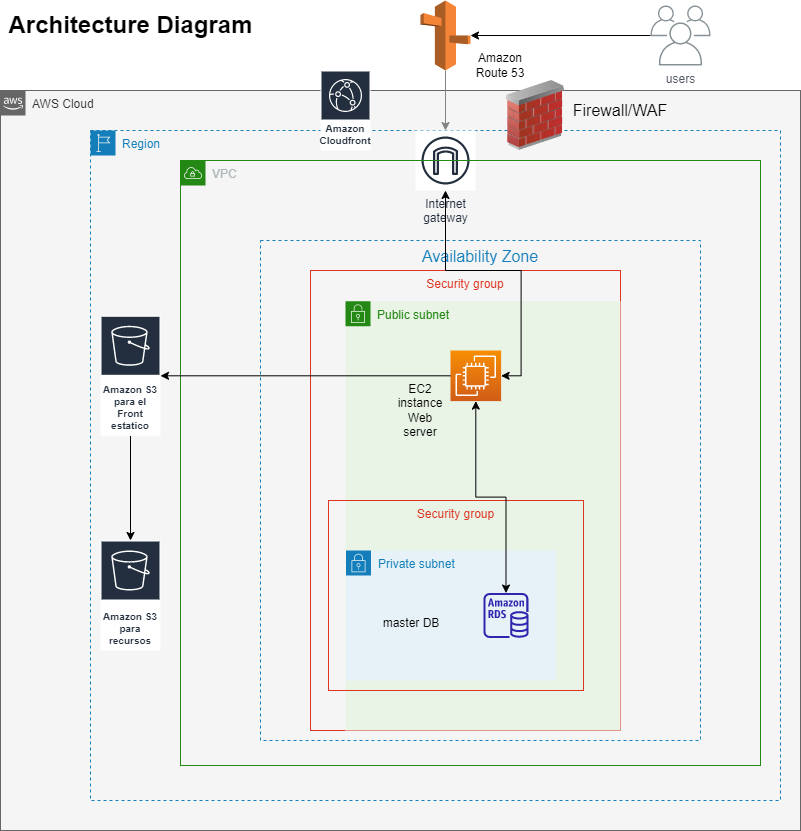

The diagram above was exported from draw.io. Its source (the exported page's mxGraphModel, read from the mxfile embedded in the PNG):
<mxGraphModel dx="1421" dy="918" grid="1" gridSize="10" guides="1" tooltips="1" connect="1" arrows="1" fold="1" page="1" pageScale="1" pageWidth="850" pageHeight="1100" math="0" shadow="0">
  <root>
    <mxCell id="0" />
    <mxCell id="1" parent="0" />
    <mxCell id="YAXXLEOOxTjIPKzxStbN-2" value="AWS Cloud" style="points=[[0,0],[0.25,0],[0.5,0],[0.75,0],[1,0],[1,0.25],[1,0.5],[1,0.75],[1,1],[0.75,1],[0.5,1],[0.25,1],[0,1],[0,0.75],[0,0.5],[0,0.25]];outlineConnect=0;html=1;whiteSpace=wrap;fontSize=12;fontStyle=0;container=1;pointerEvents=0;collapsible=0;recursiveResize=0;shape=mxgraph.aws4.group;grIcon=mxgraph.aws4.group_aws_cloud_alt;strokeColor=#666666;fillColor=#f5f5f5;verticalAlign=top;align=left;spacingLeft=30;fontColor=#333333;dashed=0;" parent="1" vertex="1">
      <mxGeometry x="40" y="110" width="800" height="740" as="geometry" />
    </mxCell>
    <mxCell id="7zgN94Y4P47C3ONhD0Qs-1" value="Region" style="points=[[0,0],[0.25,0],[0.5,0],[0.75,0],[1,0],[1,0.25],[1,0.5],[1,0.75],[1,1],[0.75,1],[0.5,1],[0.25,1],[0,1],[0,0.75],[0,0.5],[0,0.25]];outlineConnect=0;gradientColor=none;html=1;whiteSpace=wrap;fontSize=12;fontStyle=0;container=1;pointerEvents=0;collapsible=0;recursiveResize=0;shape=mxgraph.aws4.group;grIcon=mxgraph.aws4.group_region;strokeColor=#147EBA;fillColor=none;verticalAlign=top;align=left;spacingLeft=30;fontColor=#147EBA;dashed=1;" parent="YAXXLEOOxTjIPKzxStbN-2" vertex="1">
      <mxGeometry x="90" y="40" width="690" height="670" as="geometry" />
    </mxCell>
    <mxCell id="vWXeaBhKD7PsoOGQudww-23" value="Availability Zone" style="fillColor=none;strokeColor=#147EBA;dashed=1;verticalAlign=top;fontStyle=0;fontColor=#147EBA;fontSize=16;" parent="7zgN94Y4P47C3ONhD0Qs-1" vertex="1">
      <mxGeometry x="170" y="110" width="440" height="500" as="geometry" />
    </mxCell>
    <mxCell id="tZVUmOPhNcIMzO0tQnJA-6" value="Security group" style="fillColor=none;strokeColor=#DD3522;verticalAlign=top;fontStyle=0;fontColor=#DD3522;container=1;" parent="7zgN94Y4P47C3ONhD0Qs-1" vertex="1">
      <mxGeometry x="220" y="140" width="310" height="460" as="geometry">
        <mxRectangle x="155" y="120" width="120" height="30" as="alternateBounds" />
      </mxGeometry>
    </mxCell>
    <mxCell id="YAXXLEOOxTjIPKzxStbN-6" value="Public subnet" style="points=[[0,0],[0.25,0],[0.5,0],[0.75,0],[1,0],[1,0.25],[1,0.5],[1,0.75],[1,1],[0.75,1],[0.5,1],[0.25,1],[0,1],[0,0.75],[0,0.5],[0,0.25]];outlineConnect=0;gradientColor=none;html=1;whiteSpace=wrap;fontSize=12;fontStyle=0;container=1;pointerEvents=0;collapsible=0;recursiveResize=0;shape=mxgraph.aws4.group;grIcon=mxgraph.aws4.group_security_group;grStroke=0;strokeColor=#248814;fillColor=#E9F3E6;verticalAlign=top;align=left;spacingLeft=30;fontColor=#248814;dashed=0;" parent="tZVUmOPhNcIMzO0tQnJA-6" vertex="1">
      <mxGeometry x="35.04" y="30.67" width="274.96" height="429.33" as="geometry" />
    </mxCell>
    <mxCell id="YAXXLEOOxTjIPKzxStbN-7" value="" style="sketch=0;points=[[0,0,0],[0.25,0,0],[0.5,0,0],[0.75,0,0],[1,0,0],[0,1,0],[0.25,1,0],[0.5,1,0],[0.75,1,0],[1,1,0],[0,0.25,0],[0,0.5,0],[0,0.75,0],[1,0.25,0],[1,0.5,0],[1,0.75,0]];outlineConnect=0;fontColor=#232F3E;gradientColor=#F78E04;gradientDirection=north;fillColor=#D05C17;strokeColor=#ffffff;dashed=0;verticalLabelPosition=bottom;verticalAlign=top;align=center;html=1;fontSize=12;fontStyle=0;aspect=fixed;shape=mxgraph.aws4.resourceIcon;resIcon=mxgraph.aws4.ec2;" parent="tZVUmOPhNcIMzO0tQnJA-6" vertex="1">
      <mxGeometry x="139.99666666666667" y="79.99666666666666" width="50.599999999999994" height="50.599999999999994" as="geometry" />
    </mxCell>
    <mxCell id="7zgN94Y4P47C3ONhD0Qs-15" value="EC2 instance&lt;br&gt;Web server" style="text;html=1;strokeColor=none;fillColor=none;align=center;verticalAlign=middle;whiteSpace=wrap;rounded=0;" parent="tZVUmOPhNcIMzO0tQnJA-6" vertex="1">
      <mxGeometry x="90" y="120" width="40" height="40" as="geometry" />
    </mxCell>
    <mxCell id="7zgN94Y4P47C3ONhD0Qs-11" value="Amazon S3 para recursos" style="sketch=0;outlineConnect=0;fontColor=#232F3E;gradientColor=none;strokeColor=#ffffff;fillColor=#232F3E;dashed=0;verticalLabelPosition=middle;verticalAlign=bottom;align=center;html=1;whiteSpace=wrap;fontSize=10;fontStyle=1;spacing=3;shape=mxgraph.aws4.productIcon;prIcon=mxgraph.aws4.s3;" parent="7zgN94Y4P47C3ONhD0Qs-1" vertex="1">
      <mxGeometry x="10" y="410" width="60" height="110" as="geometry" />
    </mxCell>
    <mxCell id="7zgN94Y4P47C3ONhD0Qs-3" value="Internet&#10;gateway" style="sketch=0;outlineConnect=0;fontColor=#232F3E;gradientColor=none;strokeColor=#232F3E;fillColor=#ffffff;dashed=0;verticalLabelPosition=bottom;verticalAlign=top;align=center;html=1;fontSize=12;fontStyle=0;aspect=fixed;shape=mxgraph.aws4.resourceIcon;resIcon=mxgraph.aws4.internet_gateway;" parent="7zgN94Y4P47C3ONhD0Qs-1" vertex="1">
      <mxGeometry x="325" width="60" height="60" as="geometry" />
    </mxCell>
    <mxCell id="YAXXLEOOxTjIPKzxStbN-3" value="VPC" style="points=[[0,0],[0.25,0],[0.5,0],[0.75,0],[1,0],[1,0.25],[1,0.5],[1,0.75],[1,1],[0.75,1],[0.5,1],[0.25,1],[0,1],[0,0.75],[0,0.5],[0,0.25]];outlineConnect=0;gradientColor=none;html=1;whiteSpace=wrap;fontSize=12;fontStyle=0;container=0;pointerEvents=0;collapsible=0;recursiveResize=0;shape=mxgraph.aws4.group;grIcon=mxgraph.aws4.group_vpc;strokeColor=#248814;fillColor=none;verticalAlign=top;align=left;spacingLeft=30;fontColor=#AAB7B8;dashed=0;" parent="7zgN94Y4P47C3ONhD0Qs-1" vertex="1">
      <mxGeometry x="90" y="30" width="580" height="605" as="geometry" />
    </mxCell>
    <mxCell id="tZVUmOPhNcIMzO0tQnJA-5" value="Security group" style="fillColor=none;strokeColor=#DD3522;verticalAlign=top;fontStyle=0;fontColor=#DD3522;" parent="7zgN94Y4P47C3ONhD0Qs-1" vertex="1">
      <mxGeometry x="238" y="370" width="255" height="190" as="geometry" />
    </mxCell>
    <mxCell id="YAXXLEOOxTjIPKzxStbN-9" value="Private subnet" style="points=[[0,0],[0.25,0],[0.5,0],[0.75,0],[1,0],[1,0.25],[1,0.5],[1,0.75],[1,1],[0.75,1],[0.5,1],[0.25,1],[0,1],[0,0.75],[0,0.5],[0,0.25]];outlineConnect=0;gradientColor=none;html=1;whiteSpace=wrap;fontSize=12;fontStyle=0;container=1;pointerEvents=0;collapsible=0;recursiveResize=0;shape=mxgraph.aws4.group;grIcon=mxgraph.aws4.group_security_group;grStroke=0;strokeColor=#147EBA;fillColor=#E6F2F8;verticalAlign=top;align=left;spacingLeft=30;fontColor=#147EBA;dashed=0;" parent="7zgN94Y4P47C3ONhD0Qs-1" vertex="1">
      <mxGeometry x="255.5" y="420" width="210" height="130" as="geometry" />
    </mxCell>
    <mxCell id="7zgN94Y4P47C3ONhD0Qs-17" style="edgeStyle=orthogonalEdgeStyle;rounded=0;orthogonalLoop=1;jettySize=auto;html=1;entryX=0.5;entryY=1;entryDx=0;entryDy=0;entryPerimeter=0;startArrow=classic;startFill=1;" parent="7zgN94Y4P47C3ONhD0Qs-1" source="7zgN94Y4P47C3ONhD0Qs-8" target="YAXXLEOOxTjIPKzxStbN-7" edge="1">
      <mxGeometry relative="1" as="geometry" />
    </mxCell>
    <mxCell id="tZVUmOPhNcIMzO0tQnJA-8" style="edgeStyle=orthogonalEdgeStyle;rounded=0;orthogonalLoop=1;jettySize=auto;html=1;entryX=1;entryY=0.5;entryDx=0;entryDy=0;entryPerimeter=0;startArrow=classic;startFill=1;" parent="7zgN94Y4P47C3ONhD0Qs-1" source="7zgN94Y4P47C3ONhD0Qs-3" target="YAXXLEOOxTjIPKzxStbN-7" edge="1">
      <mxGeometry relative="1" as="geometry" />
    </mxCell>
    <mxCell id="7zgN94Y4P47C3ONhD0Qs-8" value="" style="sketch=0;outlineConnect=0;fontColor=#232F3E;gradientColor=none;fillColor=#2E27AD;strokeColor=none;dashed=0;verticalLabelPosition=bottom;verticalAlign=top;align=center;html=1;fontSize=12;fontStyle=0;aspect=fixed;pointerEvents=1;shape=mxgraph.aws4.rds_instance;" parent="7zgN94Y4P47C3ONhD0Qs-1" vertex="1">
      <mxGeometry x="393" y="462.5" width="45" height="45" as="geometry" />
    </mxCell>
    <mxCell id="7zgN94Y4P47C3ONhD0Qs-14" value="master DB" style="text;html=1;strokeColor=none;fillColor=none;align=center;verticalAlign=middle;whiteSpace=wrap;rounded=0;" parent="7zgN94Y4P47C3ONhD0Qs-1" vertex="1">
      <mxGeometry x="290.5" y="477.5" width="60" height="30" as="geometry" />
    </mxCell>
    <mxCell id="0lBm8RphlNphNcjfIkiY-4" style="edgeStyle=orthogonalEdgeStyle;rounded=0;orthogonalLoop=1;jettySize=auto;html=1;" edge="1" parent="7zgN94Y4P47C3ONhD0Qs-1" source="0lBm8RphlNphNcjfIkiY-1" target="7zgN94Y4P47C3ONhD0Qs-11">
      <mxGeometry relative="1" as="geometry" />
    </mxCell>
    <mxCell id="0lBm8RphlNphNcjfIkiY-1" value="Amazon S3 para el Front estatico" style="sketch=0;outlineConnect=0;fontColor=#232F3E;gradientColor=none;strokeColor=#ffffff;fillColor=#232F3E;dashed=0;verticalLabelPosition=middle;verticalAlign=bottom;align=center;html=1;whiteSpace=wrap;fontSize=10;fontStyle=1;spacing=3;shape=mxgraph.aws4.productIcon;prIcon=mxgraph.aws4.s3;" vertex="1" parent="7zgN94Y4P47C3ONhD0Qs-1">
      <mxGeometry x="10" y="185.3" width="60" height="120" as="geometry" />
    </mxCell>
    <mxCell id="0lBm8RphlNphNcjfIkiY-3" style="edgeStyle=orthogonalEdgeStyle;rounded=0;orthogonalLoop=1;jettySize=auto;html=1;" edge="1" parent="7zgN94Y4P47C3ONhD0Qs-1" source="YAXXLEOOxTjIPKzxStbN-7" target="0lBm8RphlNphNcjfIkiY-1">
      <mxGeometry relative="1" as="geometry" />
    </mxCell>
    <mxCell id="vWXeaBhKD7PsoOGQudww-20" value="Amazon Cloudfront" style="sketch=0;outlineConnect=0;fontColor=#232F3E;gradientColor=none;strokeColor=#ffffff;fillColor=#232F3E;dashed=0;verticalLabelPosition=middle;verticalAlign=bottom;align=center;html=1;whiteSpace=wrap;fontSize=10;fontStyle=1;spacing=3;shape=mxgraph.aws4.productIcon;prIcon=mxgraph.aws4.cloudfront;" parent="YAXXLEOOxTjIPKzxStbN-2" vertex="1">
      <mxGeometry x="320" y="-20" width="50" height="80" as="geometry" />
    </mxCell>
    <mxCell id="vWXeaBhKD7PsoOGQudww-21" value="" style="image;html=1;image=img/lib/clip_art/networking/Firewall_02_128x128.png;fontSize=16;" parent="YAXXLEOOxTjIPKzxStbN-2" vertex="1">
      <mxGeometry x="500" y="-10" width="70" height="70" as="geometry" />
    </mxCell>
    <mxCell id="vWXeaBhKD7PsoOGQudww-22" value="Firewall/WAF" style="text;html=1;strokeColor=none;fillColor=none;align=center;verticalAlign=middle;whiteSpace=wrap;rounded=0;fontSize=16;" parent="YAXXLEOOxTjIPKzxStbN-2" vertex="1">
      <mxGeometry x="590" y="5" width="60" height="30" as="geometry" />
    </mxCell>
    <mxCell id="YAXXLEOOxTjIPKzxStbN-1" value="Architecture Diagram" style="text;strokeColor=none;fillColor=none;html=1;fontSize=24;fontStyle=1;verticalAlign=middle;align=center;" parent="1" vertex="1">
      <mxGeometry x="120" y="25" width="100" height="40" as="geometry" />
    </mxCell>
    <mxCell id="7zgN94Y4P47C3ONhD0Qs-7" style="edgeStyle=orthogonalEdgeStyle;rounded=0;orthogonalLoop=1;jettySize=auto;html=1;entryX=1;entryY=0.5;entryDx=0;entryDy=0;entryPerimeter=0;" parent="1" source="7zgN94Y4P47C3ONhD0Qs-4" target="7zgN94Y4P47C3ONhD0Qs-5" edge="1">
      <mxGeometry relative="1" as="geometry" />
    </mxCell>
    <mxCell id="7zgN94Y4P47C3ONhD0Qs-4" value="users" style="sketch=0;outlineConnect=0;gradientColor=none;fontColor=#545B64;strokeColor=none;fillColor=#879196;dashed=0;verticalLabelPosition=bottom;verticalAlign=top;align=center;html=1;fontSize=12;fontStyle=0;aspect=fixed;shape=mxgraph.aws4.illustration_users;pointerEvents=1" parent="1" vertex="1">
      <mxGeometry x="690" y="25" width="60" height="60" as="geometry" />
    </mxCell>
    <mxCell id="7zgN94Y4P47C3ONhD0Qs-5" value="" style="outlineConnect=0;dashed=0;verticalLabelPosition=bottom;verticalAlign=top;align=center;html=1;shape=mxgraph.aws3.route_53;fillColor=#F58536;gradientColor=none;" parent="1" vertex="1">
      <mxGeometry x="460" y="20" width="50" height="70" as="geometry" />
    </mxCell>
    <mxCell id="7zgN94Y4P47C3ONhD0Qs-6" value="" style="edgeStyle=orthogonalEdgeStyle;rounded=0;orthogonalLoop=1;jettySize=auto;html=1;strokeColor=#828282;" parent="1" source="7zgN94Y4P47C3ONhD0Qs-5" target="7zgN94Y4P47C3ONhD0Qs-3" edge="1">
      <mxGeometry relative="1" as="geometry" />
    </mxCell>
    <mxCell id="7zgN94Y4P47C3ONhD0Qs-34" value="Amazon Route 53" style="text;html=1;strokeColor=none;fillColor=none;align=center;verticalAlign=middle;whiteSpace=wrap;rounded=0;" parent="1" vertex="1">
      <mxGeometry x="510" y="70" width="60" height="30" as="geometry" />
    </mxCell>
  </root>
</mxGraphModel>